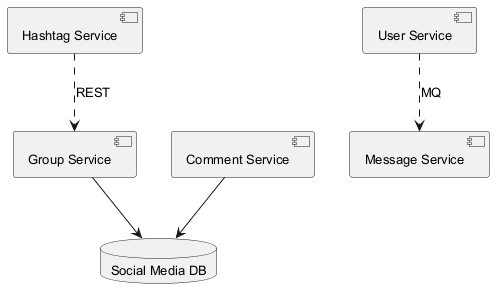

The diagram above was rendered by PlantUML. Its source (embedded in the PNG):
@startuml
skinparam backgroundColor #FFFFFF
skinparam classBackgroundColor #E8F4FA
skinparam classBorderColor #2C7DA0
skinparam defaultFontSize 13
component "Hashtag Service" as C_HashtagService
component "Comment Service" as C_CommentService
component "Group Service" as C_GroupService
component "User Service" as C_UserService
component "Message Service" as C_MessageService
database "Social Media DB" as DB_social_media
C_CommentService --> DB_social_media
C_GroupService --> DB_social_media
C_UserService ..> C_MessageService : MQ
C_HashtagService ..> C_GroupService : REST
@enduml